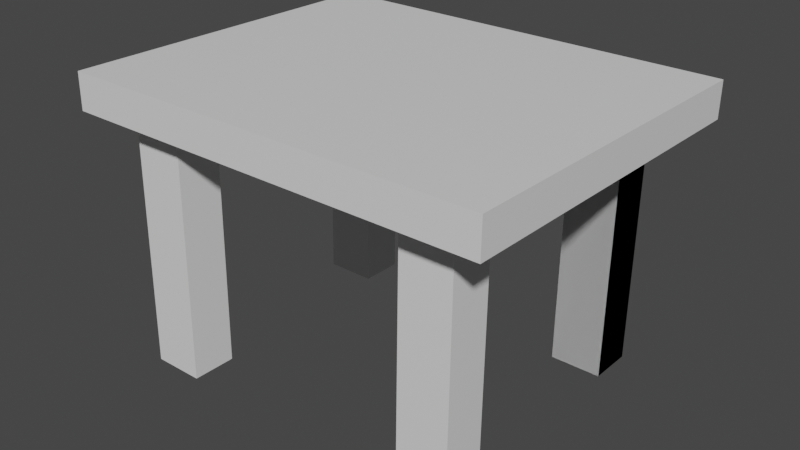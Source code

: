 # Source: stol.blend  (saved by Blender 3.4.6; exported with 4.5.12 LTS)
import bpy
from mathutils import Matrix  # noqa: F401  (used for matrix-valued properties, if any)

bpy.ops.wm.read_factory_settings(use_empty=True)
scene = bpy.context.scene
scene.name = 'Scene'

# ---- collections
col_collection = bpy.data.collections.new('Collection'); scene.collection.children.link(col_collection)

# ---- materials (node trees are filled in below, after node groups)
mat_material = bpy.data.materials.new('Material')
mat_material.alpha_threshold = 0.0
mat_material.use_transparent_shadow = False
mat_material.roughness = 0.5
mat_material.line_color = (0.0, 0.0, 0.0, 1.0)
mat_material_001 = bpy.data.materials.new('Material.001')
mat_material_001.alpha_threshold = 0.0
mat_material_001.use_transparent_shadow = False
mat_material_001.roughness = 0.5
mat_material_001.line_color = (0.0, 0.0, 0.0, 1.0)
mat_material_002 = bpy.data.materials.new('Material.002')
mat_material_002.alpha_threshold = 0.0
mat_material_002.use_transparent_shadow = False
mat_material_002.roughness = 0.5
mat_material_002.line_color = (0.0, 0.0, 0.0, 1.0)
mat_material_003 = bpy.data.materials.new('Material.003')
mat_material_003.alpha_threshold = 0.0
mat_material_003.use_transparent_shadow = False
mat_material_003.roughness = 0.5
mat_material_003.line_color = (0.0, 0.0, 0.0, 1.0)
mat_material_004 = bpy.data.materials.new('Material.004')
mat_material_004.alpha_threshold = 0.0
mat_material_004.use_transparent_shadow = False
mat_material_004.roughness = 0.5
mat_material_004.line_color = (0.0, 0.0, 0.0, 1.0)
mat_material_005 = bpy.data.materials.new('Material.005')
mat_material_005.alpha_threshold = 0.0
mat_material_005.use_transparent_shadow = False
mat_material_005.roughness = 0.5
mat_material_005.line_color = (0.0, 0.0, 0.0, 1.0)

# ---- material node trees
mat_material.use_nodes = True; mat_material.node_tree.nodes.clear()
_N = mat_material.node_tree.nodes; _L = mat_material.node_tree.links
n0 = _N.new('ShaderNodeOutputMaterial'); n0.name = 'Material Output'; n0.location = (300, 300)
n1 = _N.new('ShaderNodeBsdfPrincipled'); n1.name = 'Principled BSDF'; n1.location = (10, 300)
n1.distribution = 'GGX'
n1.subsurface_method = 'RANDOM_WALK_SKIN'
n1.inputs[3].default_value = 1.45
n1.inputs[27].default_value = (0.0, 0.0, 0.0, 1.0)
n1.inputs[28].default_value = 1.0
_L.new(n1.outputs[0], n0.inputs[0])
n0.is_active_output = True
mat_material_001.use_nodes = True; mat_material_001.node_tree.nodes.clear()
_N = mat_material_001.node_tree.nodes; _L = mat_material_001.node_tree.links
n0 = _N.new('ShaderNodeOutputMaterial'); n0.name = 'Material Output'; n0.location = (300, 300)
n1 = _N.new('ShaderNodeBsdfPrincipled'); n1.name = 'Principled BSDF'; n1.location = (10, 300)
n1.distribution = 'GGX'
n1.subsurface_method = 'RANDOM_WALK_SKIN'
n1.inputs[3].default_value = 1.45
n1.inputs[27].default_value = (0.0, 0.0, 0.0, 1.0)
n1.inputs[28].default_value = 1.0
_L.new(n1.outputs[0], n0.inputs[0])
n0.is_active_output = True
mat_material_002.use_nodes = True; mat_material_002.node_tree.nodes.clear()
_N = mat_material_002.node_tree.nodes; _L = mat_material_002.node_tree.links
n0 = _N.new('ShaderNodeOutputMaterial'); n0.name = 'Material Output'; n0.location = (300, 300)
n1 = _N.new('ShaderNodeBsdfPrincipled'); n1.name = 'Principled BSDF'; n1.location = (10, 300)
n1.distribution = 'GGX'
n1.subsurface_method = 'RANDOM_WALK_SKIN'
n1.inputs[3].default_value = 1.45
n1.inputs[27].default_value = (0.0, 0.0, 0.0, 1.0)
n1.inputs[28].default_value = 1.0
_L.new(n1.outputs[0], n0.inputs[0])
n0.is_active_output = True
mat_material_003.use_nodes = True; mat_material_003.node_tree.nodes.clear()
_N = mat_material_003.node_tree.nodes; _L = mat_material_003.node_tree.links
n0 = _N.new('ShaderNodeOutputMaterial'); n0.name = 'Material Output'; n0.location = (300, 300)
n1 = _N.new('ShaderNodeBsdfPrincipled'); n1.name = 'Principled BSDF'; n1.location = (10, 300)
n1.distribution = 'GGX'
n1.subsurface_method = 'RANDOM_WALK_SKIN'
n1.inputs[3].default_value = 1.45
n1.inputs[27].default_value = (0.0, 0.0, 0.0, 1.0)
n1.inputs[28].default_value = 1.0
_L.new(n1.outputs[0], n0.inputs[0])
n0.is_active_output = True
mat_material_004.use_nodes = True; mat_material_004.node_tree.nodes.clear()
_N = mat_material_004.node_tree.nodes; _L = mat_material_004.node_tree.links
n0 = _N.new('ShaderNodeOutputMaterial'); n0.name = 'Material Output'; n0.location = (300, 300)
n1 = _N.new('ShaderNodeBsdfPrincipled'); n1.name = 'Principled BSDF'; n1.location = (10, 300)
n1.distribution = 'GGX'
n1.subsurface_method = 'RANDOM_WALK_SKIN'
n1.inputs[3].default_value = 1.45
n1.inputs[27].default_value = (0.0, 0.0, 0.0, 1.0)
n1.inputs[28].default_value = 1.0
_L.new(n1.outputs[0], n0.inputs[0])
n0.is_active_output = True
mat_material_005.use_nodes = True; mat_material_005.node_tree.nodes.clear()
_N = mat_material_005.node_tree.nodes; _L = mat_material_005.node_tree.links
n0 = _N.new('ShaderNodeOutputMaterial'); n0.name = 'Material Output'; n0.location = (300, 300)
n1 = _N.new('ShaderNodeBsdfPrincipled'); n1.name = 'Principled BSDF'; n1.location = (10, 300)
n1.distribution = 'GGX'
n1.subsurface_method = 'RANDOM_WALK_SKIN'
n1.inputs[3].default_value = 1.45
n1.inputs[27].default_value = (0.0, 0.0, 0.0, 1.0)
n1.inputs[28].default_value = 1.0
_L.new(n1.outputs[0], n0.inputs[0])
n0.is_active_output = True

# ---- world
world_world = bpy.data.worlds.new('World'); scene.world = world_world
world_world.use_nodes = True; world_world.node_tree.nodes.clear()
_N = world_world.node_tree.nodes; _L = world_world.node_tree.links
n0 = _N.new('ShaderNodeOutputWorld'); n0.name = 'World Output'; n0.location = (300, 300)
n1 = _N.new('ShaderNodeBackground'); n1.name = 'Background'; n1.location = (10, 300)
n1.inputs[0].default_value = (0.05088, 0.05088, 0.05088, 1.0)
_L.new(n1.outputs[0], n0.inputs[0])
n0.is_active_output = True
world_world.color = (0.05088, 0.05088, 0.05088)
world_world.use_sun_shadow = False
world_world.sun_shadow_jitter_overblur = 0.0

# ---- meshes
me_cube = bpy.data.meshes.new('Cube')
me_cube.from_pydata([(1.0, 1.0, 1.0), (1.0, 1.0, -1.0), (1.0, -1.0, 1.0), (1.0, -1.0, -1.0), (-1.0, 1.0, 1.0), (-1.0, 1.0, -1.0), (-1.0, -1.0, 1.0), (-1.0, -1.0, -1.0)], [], [(0, 4, 6, 2), (3, 2, 6, 7), (7, 6, 4, 5), (5, 1, 3, 7), (1, 0, 2, 3), (5, 4, 0, 1)])
_uv = me_cube.uv_layers.new(name='UVMap')
_uv.uv.foreach_set('vector', [0.625, 0.5, 0.875, 0.5, 0.875, 0.75, 0.625, 0.75, 0.375, 0.75, 0.625, 0.75, 0.625, 1.0, 0.375, 1.0, 0.375, 0.0, 0.625, 0.0, 0.625, 0.25, 0.375, 0.25, 0.125, 0.5, 0.375, 0.5, 0.375, 0.75, 0.125, 0.75, 0.375, 0.5, 0.625, 0.5, 0.625, 0.75, 0.375, 0.75, 0.375, 0.25, 0.625, 0.25, 0.625, 0.5, 0.375, 0.5])
me_cube.materials.append(mat_material)
me_cube.use_mirror_vertex_groups = False
me_cube.update()
me_cube_001 = bpy.data.meshes.new('Cube.001')
me_cube_001.from_pydata([(1.0, 1.0, 1.0), (1.0, 1.0, -1.0), (1.0, -1.0, 1.0), (1.0, -1.0, -1.0), (-1.0, 1.0, 1.0), (-1.0, 1.0, -1.0), (-1.0, -1.0, 1.0), (-1.0, -1.0, -1.0)], [], [(0, 4, 6, 2), (3, 2, 6, 7), (7, 6, 4, 5), (5, 1, 3, 7), (1, 0, 2, 3), (5, 4, 0, 1)])
_uv = me_cube_001.uv_layers.new(name='UVMap')
_uv.uv.foreach_set('vector', [0.625, 0.5, 0.875, 0.5, 0.875, 0.75, 0.625, 0.75, 0.375, 0.75, 0.625, 0.75, 0.625, 1.0, 0.375, 1.0, 0.375, 0.0, 0.625, 0.0, 0.625, 0.25, 0.375, 0.25, 0.125, 0.5, 0.375, 0.5, 0.375, 0.75, 0.125, 0.75, 0.375, 0.5, 0.625, 0.5, 0.625, 0.75, 0.375, 0.75, 0.375, 0.25, 0.625, 0.25, 0.625, 0.5, 0.375, 0.5])
me_cube_001.materials.append(mat_material_001)
me_cube_001.use_mirror_vertex_groups = False
me_cube_001.update()
me_cube_002 = bpy.data.meshes.new('Cube.002')
me_cube_002.from_pydata([(1.0, 1.0, 1.0), (1.0, 1.0, -1.0), (1.0, -1.0, 1.0), (1.0, -1.0, -1.0), (-1.0, 1.0, 1.0), (-1.0, 1.0, -1.0), (-1.0, -1.0, 1.0), (-1.0, -1.0, -1.0)], [], [(0, 4, 6, 2), (3, 2, 6, 7), (7, 6, 4, 5), (5, 1, 3, 7), (1, 0, 2, 3), (5, 4, 0, 1)])
_uv = me_cube_002.uv_layers.new(name='UVMap')
_uv.uv.foreach_set('vector', [0.625, 0.5, 0.875, 0.5, 0.875, 0.75, 0.625, 0.75, 0.375, 0.75, 0.625, 0.75, 0.625, 1.0, 0.375, 1.0, 0.375, 0.0, 0.625, 0.0, 0.625, 0.25, 0.375, 0.25, 0.125, 0.5, 0.375, 0.5, 0.375, 0.75, 0.125, 0.75, 0.375, 0.5, 0.625, 0.5, 0.625, 0.75, 0.375, 0.75, 0.375, 0.25, 0.625, 0.25, 0.625, 0.5, 0.375, 0.5])
me_cube_002.materials.append(mat_material_002)
me_cube_002.use_mirror_vertex_groups = False
me_cube_002.update()
me_cube_003 = bpy.data.meshes.new('Cube.003')
me_cube_003.from_pydata([(1.0, 1.0, 1.0), (1.0, 1.0, -1.0), (1.0, -1.0, 1.0), (1.0, -1.0, -1.0), (-1.0, 1.0, 1.0), (-1.0, 1.0, -1.0), (-1.0, -1.0, 1.0), (-1.0, -1.0, -1.0)], [], [(0, 4, 6, 2), (3, 2, 6, 7), (7, 6, 4, 5), (5, 1, 3, 7), (1, 0, 2, 3), (5, 4, 0, 1)])
_uv = me_cube_003.uv_layers.new(name='UVMap')
_uv.uv.foreach_set('vector', [0.625, 0.5, 0.875, 0.5, 0.875, 0.75, 0.625, 0.75, 0.375, 0.75, 0.625, 0.75, 0.625, 1.0, 0.375, 1.0, 0.375, 0.0, 0.625, 0.0, 0.625, 0.25, 0.375, 0.25, 0.125, 0.5, 0.375, 0.5, 0.375, 0.75, 0.125, 0.75, 0.375, 0.5, 0.625, 0.5, 0.625, 0.75, 0.375, 0.75, 0.375, 0.25, 0.625, 0.25, 0.625, 0.5, 0.375, 0.5])
me_cube_003.materials.append(mat_material_003)
me_cube_003.use_mirror_vertex_groups = False
me_cube_003.update()
me_cube_004 = bpy.data.meshes.new('Cube.004')
me_cube_004.from_pydata([(1.0, 1.0, 1.0), (1.0, 1.0, -1.0), (1.0, -1.0, 1.0), (1.0, -1.0, -1.0), (-1.0, 1.0, 1.0), (-1.0, 1.0, -1.0), (-1.0, -1.0, 1.0), (-1.0, -1.0, -1.0)], [], [(0, 4, 6, 2), (3, 2, 6, 7), (7, 6, 4, 5), (5, 1, 3, 7), (1, 0, 2, 3), (5, 4, 0, 1)])
_uv = me_cube_004.uv_layers.new(name='UVMap')
_uv.uv.foreach_set('vector', [0.625, 0.5, 0.875, 0.5, 0.875, 0.75, 0.625, 0.75, 0.375, 0.75, 0.625, 0.75, 0.625, 1.0, 0.375, 1.0, 0.375, 0.0, 0.625, 0.0, 0.625, 0.25, 0.375, 0.25, 0.125, 0.5, 0.375, 0.5, 0.375, 0.75, 0.125, 0.75, 0.375, 0.5, 0.625, 0.5, 0.625, 0.75, 0.375, 0.75, 0.375, 0.25, 0.625, 0.25, 0.625, 0.5, 0.375, 0.5])
me_cube_004.materials.append(mat_material_004)
me_cube_004.use_mirror_vertex_groups = False
me_cube_004.update()
me_cube_005 = bpy.data.meshes.new('Cube.005')
me_cube_005.from_pydata([(1.0, 1.0, 1.0), (1.0, 1.0, -1.0), (1.0, -1.0, 1.0), (1.0, -1.0, -1.0), (-1.0, 1.0, 1.0), (-1.0, 1.0, -1.0), (-1.0, -1.0, 1.0), (-1.0, -1.0, -1.0)], [], [(0, 4, 6, 2), (3, 2, 6, 7), (7, 6, 4, 5), (5, 1, 3, 7), (1, 0, 2, 3), (5, 4, 0, 1)])
_uv = me_cube_005.uv_layers.new(name='UVMap')
_uv.uv.foreach_set('vector', [0.625, 0.5, 0.875, 0.5, 0.875, 0.75, 0.625, 0.75, 0.375, 0.75, 0.625, 0.75, 0.625, 1.0, 0.375, 1.0, 0.375, 0.0, 0.625, 0.0, 0.625, 0.25, 0.375, 0.25, 0.125, 0.5, 0.375, 0.5, 0.375, 0.75, 0.125, 0.75, 0.375, 0.5, 0.625, 0.5, 0.625, 0.75, 0.375, 0.75, 0.375, 0.25, 0.625, 0.25, 0.625, 0.5, 0.375, 0.5])
me_cube_005.materials.append(mat_material_005)
me_cube_005.use_mirror_vertex_groups = False
me_cube_005.update()

# ---- objects
ob_cube = bpy.data.objects.new('Cube', me_cube)
ob_cube_001 = bpy.data.objects.new('Cube.001', me_cube_001)
ob_cube_002 = bpy.data.objects.new('Cube.002', me_cube_002)
ob_cube_003 = bpy.data.objects.new('Cube.003', me_cube_003)
ob_cube_004 = bpy.data.objects.new('Cube.004', me_cube_004)
ob_cube_005 = bpy.data.objects.new('Cube.005', me_cube_005)

# ---- transforms, parenting, visibility, modifiers, constraints
ob_cube.location = (-0.4111, 0.3494, 3.869)
ob_cube.rotation_euler = (-1.587, -0.0, 0.0)
ob_cube.scale = (1.225, 0.1041, 1.0)
ob_cube.lock_rotations_4d = False
ob_cube.empty_display_type = 'ARROWS'
ob_cube.lineart.crease_threshold = 0.0
ob_cube_001.location = (0.3803, 1.046, 3.07)
ob_cube_001.rotation_euler = (-1.587, -0.0, 0.0)
ob_cube_001.scale = (0.1485, 0.7572, 0.129)
ob_cube_001.lock_rotations_4d = False
ob_cube_001.empty_display_type = 'ARROWS'
ob_cube_001.lineart.crease_threshold = 0.0
ob_cube_002.location = (0.3803, -0.3127, 3.07)
ob_cube_002.rotation_euler = (-1.587, -0.0, 0.0)
ob_cube_002.scale = (0.1485, 0.7572, 0.129)
ob_cube_002.lock_rotations_4d = False
ob_cube_002.empty_display_type = 'ARROWS'
ob_cube_002.lineart.crease_threshold = 0.0
ob_cube_003.location = (-1.281, 1.046, 3.07)
ob_cube_003.rotation_euler = (-1.587, -0.0, 0.0)
ob_cube_003.scale = (0.1485, 0.7572, 0.129)
ob_cube_003.lock_rotations_4d = False
ob_cube_003.empty_display_type = 'ARROWS'
ob_cube_003.lineart.crease_threshold = 0.0
ob_cube_004.location = (0.3803, 1.046, 3.07)
ob_cube_004.rotation_euler = (-1.587, -0.0, 0.0)
ob_cube_004.scale = (0.1485, 0.7572, 0.129)
ob_cube_004.lock_rotations_4d = False
ob_cube_004.empty_display_type = 'ARROWS'
ob_cube_004.lineart.crease_threshold = 0.0
ob_cube_005.location = (-1.281, -0.3658, 3.07)
ob_cube_005.rotation_euler = (-1.587, -0.0, 0.0)
ob_cube_005.scale = (0.1485, 0.7572, 0.129)
ob_cube_005.lock_rotations_4d = False
ob_cube_005.empty_display_type = 'ARROWS'
ob_cube_005.lineart.crease_threshold = 0.0

# ---- collection membership
col_collection.objects.link(ob_cube)
col_collection.objects.link(ob_cube_001)
col_collection.objects.link(ob_cube_002)
col_collection.objects.link(ob_cube_003)
col_collection.objects.link(ob_cube_004)
col_collection.objects.link(ob_cube_005)

# ---- scene / render settings (as saved in the file)
scene.frame_start = 1; scene.frame_end = 250; scene.frame_set(1)
scene.render.engine = 'BLENDER_EEVEE_NEXT'
scene.cycles.sampling_pattern = 'TABULATED_SOBOL'
scene.cycles.use_light_tree = False
scene.view_settings.view_transform = 'Filmic'
bpy.context.view_layer.update()

# ---- added for rendering (the .blend has no active camera and no usable light): camera, sun
cam_auto = bpy.data.cameras.new('AutoCamera')
cam_auto.lens = 50.0
cam_auto.sensor_width = 36.0
cam_auto.clip_end = 1000.0
ob_auto_camera = bpy.data.objects.new('AutoCamera', cam_auto)
scene.collection.objects.link(ob_auto_camera)
ob_auto_camera.location = (2.90299, -3.62754, 5.80079)
ob_auto_camera.rotation_euler = (1.09748, -7.21219e-08, 0.694738)
scene.camera = ob_auto_camera
light_auto_sun = bpy.data.lights.new('AutoSun', 'SUN')
light_auto_sun.energy = 3.0
light_auto_sun.angle = 0.0523599
ob_auto_sun = bpy.data.objects.new('AutoSun', light_auto_sun)
scene.collection.objects.link(ob_auto_sun)
ob_auto_sun.rotation_euler = (0.872665, 0.174533, 0.523599)
bpy.context.view_layer.update()
